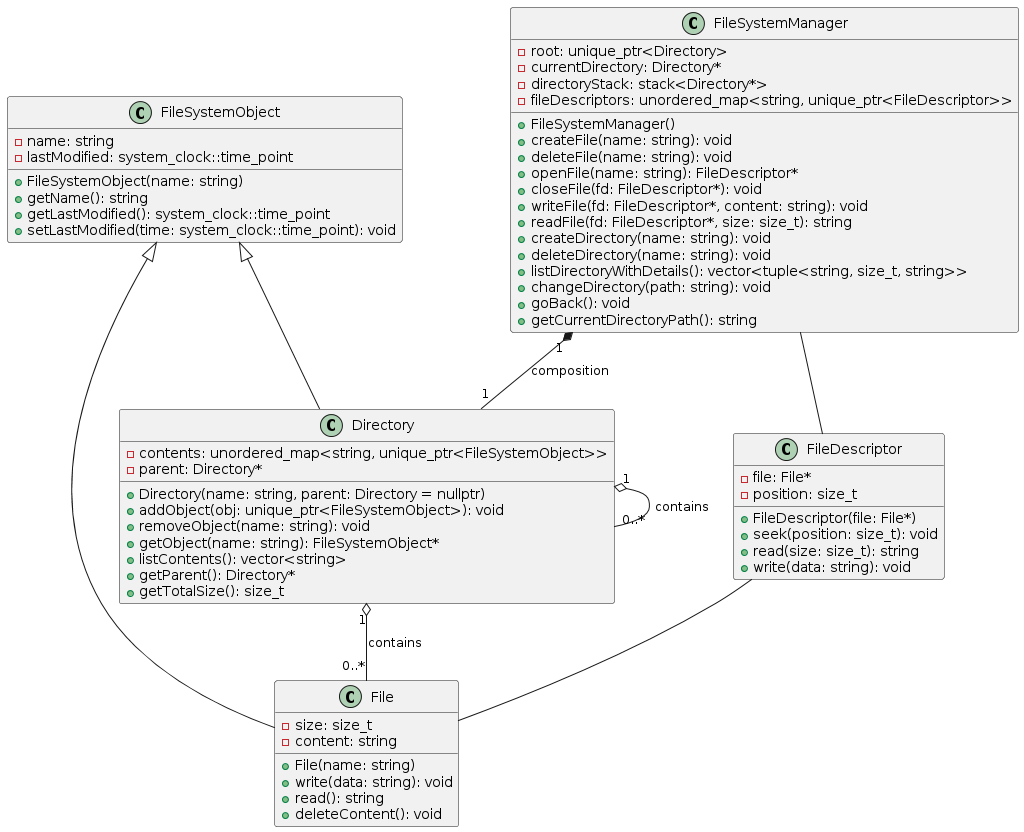

The diagram above was rendered by PlantUML. Its source (embedded in the PNG):
@startuml
class FileSystemObject {
    - name: string
    - lastModified: system_clock::time_point
    + FileSystemObject(name: string)
    + getName(): string
    + getLastModified(): system_clock::time_point
    + setLastModified(time: system_clock::time_point): void
}
class Directory {
    - contents: unordered_map<string, unique_ptr<FileSystemObject>>
    - parent: Directory*
    + Directory(name: string, parent: Directory = nullptr)
    + addObject(obj: unique_ptr<FileSystemObject>): void
    + removeObject(name: string): void
    + getObject(name: string): FileSystemObject*
    + listContents(): vector<string>
    + getParent(): Directory*
    + getTotalSize(): size_t
}
class File {
    - size: size_t
    - content: string
    + File(name: string)
    + write(data: string): void
    + read(): string
    + deleteContent(): void
}
class FileDescriptor {
    - file: File*
    - position: size_t
    + FileDescriptor(file: File*)
    + seek(position: size_t): void
    + read(size: size_t): string
    + write(data: string): void
}
class FileSystemManager {
    - root: unique_ptr<Directory>
    - currentDirectory: Directory*
    - directoryStack: stack<Directory*>
    - fileDescriptors: unordered_map<string, unique_ptr<FileDescriptor>>
    + FileSystemManager()
    + createFile(name: string): void
    + deleteFile(name: string): void
    + openFile(name: string): FileDescriptor*
    + closeFile(fd: FileDescriptor*): void
    + writeFile(fd: FileDescriptor*, content: string): void
    + readFile(fd: FileDescriptor*, size: size_t): string
    + createDirectory(name: string): void
    + deleteDirectory(name: string): void
    + listDirectoryWithDetails(): vector<tuple<string, size_t, string>>
    + changeDirectory(path: string): void
    + goBack(): void
    + getCurrentDirectoryPath(): string
}

FileSystemObject <|-- File
FileSystemObject <|-- Directory
Directory "1" o-- "0..*" Directory : contains
Directory "1" o-- "0..*" File : contains
FileSystemManager "1" *-- "1" Directory : composition
FileDescriptor -- File
FileSystemManager -- FileDescriptor
@enduml